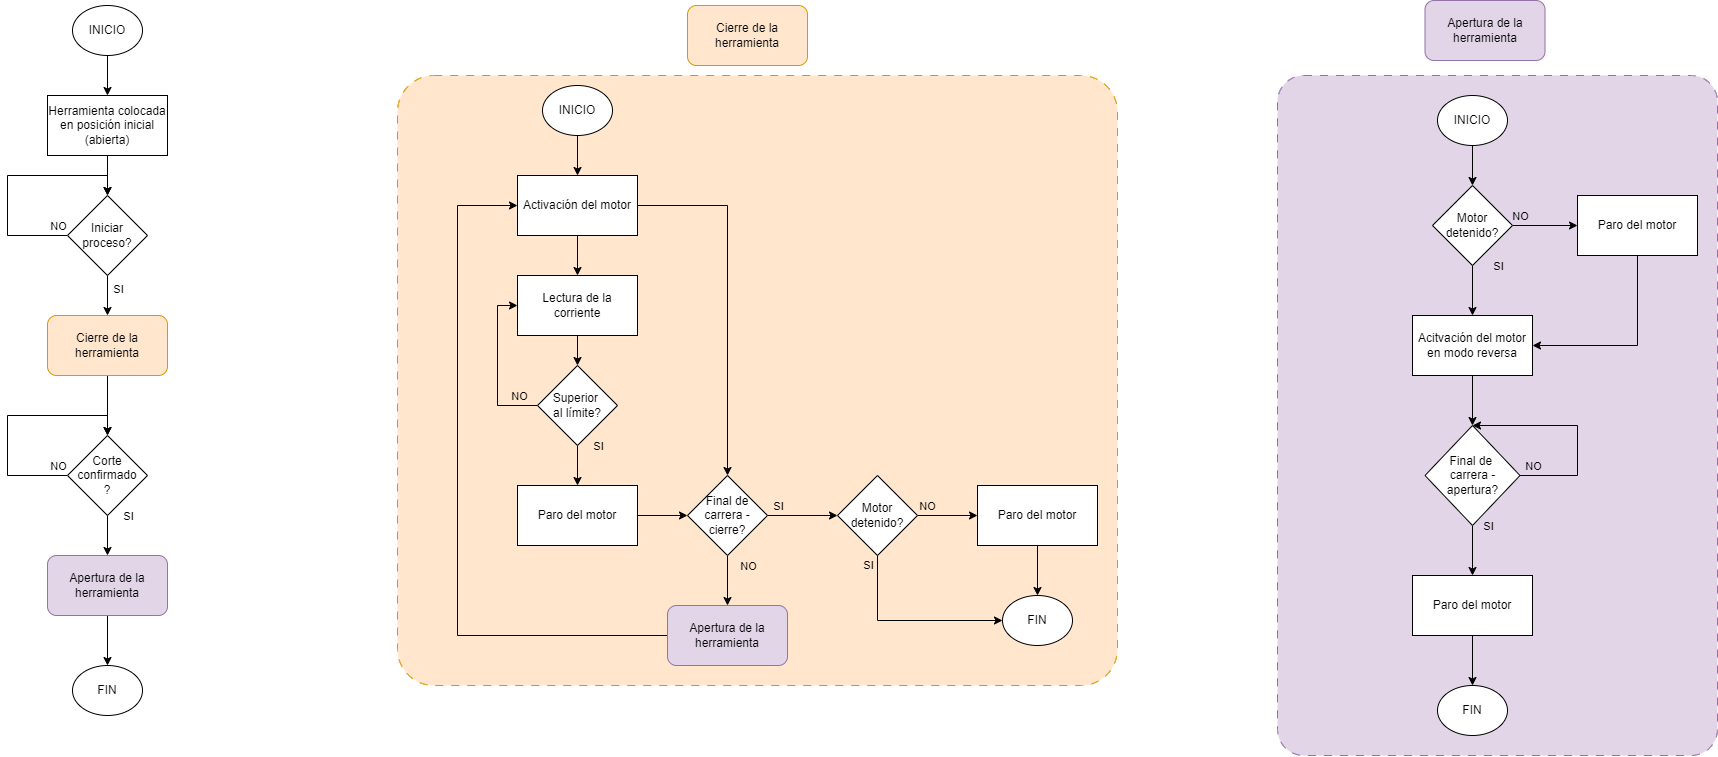

The diagram above was exported from draw.io. Its source (the exported page's mxGraphModel, read from the mxfile embedded in the PNG):
<mxGraphModel dx="1843" dy="887" grid="1" gridSize="10" guides="1" tooltips="1" connect="1" arrows="1" fold="1" page="1" pageScale="1" pageWidth="850" pageHeight="1100" math="0" shadow="0">
  <root>
    <mxCell id="0" />
    <mxCell id="1" parent="0" />
    <mxCell id="MIFRqi7RpM8teCbDewNQ-102" value="" style="rounded=1;whiteSpace=wrap;html=1;dashed=1;dashPattern=8 8;fillColor=#e1d5e7;strokeColor=#9673a6;arcSize=6;" vertex="1" parent="1">
      <mxGeometry x="1610" y="130" width="440" height="680" as="geometry" />
    </mxCell>
    <mxCell id="MIFRqi7RpM8teCbDewNQ-49" value="" style="rounded=1;whiteSpace=wrap;html=1;dashed=1;dashPattern=8 8;fillColor=#ffe6cc;strokeColor=#d79b00;arcSize=6;" vertex="1" parent="1">
      <mxGeometry x="730" y="130" width="720" height="610" as="geometry" />
    </mxCell>
    <mxCell id="MIFRqi7RpM8teCbDewNQ-10" style="edgeStyle=orthogonalEdgeStyle;rounded=0;orthogonalLoop=1;jettySize=auto;html=1;exitX=0.5;exitY=1;exitDx=0;exitDy=0;entryX=0.5;entryY=0;entryDx=0;entryDy=0;" edge="1" parent="1" source="MIFRqi7RpM8teCbDewNQ-1" target="MIFRqi7RpM8teCbDewNQ-8">
      <mxGeometry relative="1" as="geometry" />
    </mxCell>
    <mxCell id="MIFRqi7RpM8teCbDewNQ-1" value="INICIO" style="ellipse;whiteSpace=wrap;html=1;" vertex="1" parent="1">
      <mxGeometry x="405" y="60" width="70" height="50" as="geometry" />
    </mxCell>
    <mxCell id="MIFRqi7RpM8teCbDewNQ-4" style="edgeStyle=orthogonalEdgeStyle;rounded=0;orthogonalLoop=1;jettySize=auto;html=1;exitX=0;exitY=0.5;exitDx=0;exitDy=0;entryX=0.5;entryY=0;entryDx=0;entryDy=0;" edge="1" parent="1" source="MIFRqi7RpM8teCbDewNQ-3" target="MIFRqi7RpM8teCbDewNQ-3">
      <mxGeometry relative="1" as="geometry">
        <mxPoint x="380" y="170" as="targetPoint" />
        <Array as="points">
          <mxPoint x="340" y="290" />
          <mxPoint x="340" y="230" />
          <mxPoint x="440" y="230" />
        </Array>
      </mxGeometry>
    </mxCell>
    <mxCell id="MIFRqi7RpM8teCbDewNQ-25" value="NO" style="edgeLabel;html=1;align=center;verticalAlign=middle;resizable=0;points=[];" vertex="1" connectable="0" parent="MIFRqi7RpM8teCbDewNQ-4">
      <mxGeometry x="-0.7867" y="1" relative="1" as="geometry">
        <mxPoint x="16" y="-11" as="offset" />
      </mxGeometry>
    </mxCell>
    <mxCell id="MIFRqi7RpM8teCbDewNQ-11" style="edgeStyle=orthogonalEdgeStyle;rounded=0;orthogonalLoop=1;jettySize=auto;html=1;exitX=0.5;exitY=1;exitDx=0;exitDy=0;entryX=0.5;entryY=0;entryDx=0;entryDy=0;" edge="1" parent="1" source="MIFRqi7RpM8teCbDewNQ-3" target="MIFRqi7RpM8teCbDewNQ-7">
      <mxGeometry relative="1" as="geometry" />
    </mxCell>
    <mxCell id="MIFRqi7RpM8teCbDewNQ-26" value="SI" style="edgeLabel;html=1;align=center;verticalAlign=middle;resizable=0;points=[];" vertex="1" connectable="0" parent="MIFRqi7RpM8teCbDewNQ-11">
      <mxGeometry x="-0.35" y="1" relative="1" as="geometry">
        <mxPoint x="9" as="offset" />
      </mxGeometry>
    </mxCell>
    <mxCell id="MIFRqi7RpM8teCbDewNQ-3" value="&lt;div&gt;Iniciar proceso?&lt;/div&gt;" style="rhombus;whiteSpace=wrap;html=1;" vertex="1" parent="1">
      <mxGeometry x="400" y="250" width="80" height="80" as="geometry" />
    </mxCell>
    <mxCell id="MIFRqi7RpM8teCbDewNQ-23" style="edgeStyle=orthogonalEdgeStyle;rounded=0;orthogonalLoop=1;jettySize=auto;html=1;exitX=0.5;exitY=1;exitDx=0;exitDy=0;entryX=0.5;entryY=0;entryDx=0;entryDy=0;" edge="1" parent="1" source="MIFRqi7RpM8teCbDewNQ-7" target="MIFRqi7RpM8teCbDewNQ-14">
      <mxGeometry relative="1" as="geometry" />
    </mxCell>
    <mxCell id="MIFRqi7RpM8teCbDewNQ-7" value="Cierre de la herramienta" style="rounded=1;whiteSpace=wrap;html=1;fillColor=#ffe6cc;strokeColor=#d79b00;" vertex="1" parent="1">
      <mxGeometry x="380" y="370" width="120" height="60" as="geometry" />
    </mxCell>
    <mxCell id="MIFRqi7RpM8teCbDewNQ-9" style="edgeStyle=orthogonalEdgeStyle;rounded=0;orthogonalLoop=1;jettySize=auto;html=1;exitX=0.5;exitY=1;exitDx=0;exitDy=0;entryX=0.5;entryY=0;entryDx=0;entryDy=0;" edge="1" parent="1" source="MIFRqi7RpM8teCbDewNQ-8" target="MIFRqi7RpM8teCbDewNQ-3">
      <mxGeometry relative="1" as="geometry">
        <mxPoint x="440" y="260" as="targetPoint" />
      </mxGeometry>
    </mxCell>
    <mxCell id="MIFRqi7RpM8teCbDewNQ-8" value="Herramienta colocada en posición inicial (abierta)" style="rounded=0;whiteSpace=wrap;html=1;" vertex="1" parent="1">
      <mxGeometry x="380" y="150" width="120" height="60" as="geometry" />
    </mxCell>
    <mxCell id="MIFRqi7RpM8teCbDewNQ-20" style="edgeStyle=orthogonalEdgeStyle;rounded=0;orthogonalLoop=1;jettySize=auto;html=1;exitX=0;exitY=0.5;exitDx=0;exitDy=0;entryX=0.5;entryY=0;entryDx=0;entryDy=0;" edge="1" parent="1" source="MIFRqi7RpM8teCbDewNQ-14" target="MIFRqi7RpM8teCbDewNQ-14">
      <mxGeometry relative="1" as="geometry">
        <mxPoint x="310" y="600" as="targetPoint" />
        <Array as="points">
          <mxPoint x="340" y="530" />
          <mxPoint x="340" y="470" />
          <mxPoint x="440" y="470" />
        </Array>
      </mxGeometry>
    </mxCell>
    <mxCell id="MIFRqi7RpM8teCbDewNQ-27" value="NO" style="edgeLabel;html=1;align=center;verticalAlign=middle;resizable=0;points=[];" vertex="1" connectable="0" parent="MIFRqi7RpM8teCbDewNQ-20">
      <mxGeometry x="-0.685" y="1" relative="1" as="geometry">
        <mxPoint x="27" y="-11" as="offset" />
      </mxGeometry>
    </mxCell>
    <mxCell id="MIFRqi7RpM8teCbDewNQ-24" style="edgeStyle=orthogonalEdgeStyle;rounded=0;orthogonalLoop=1;jettySize=auto;html=1;exitX=0.5;exitY=1;exitDx=0;exitDy=0;entryX=0.5;entryY=0;entryDx=0;entryDy=0;" edge="1" parent="1" source="MIFRqi7RpM8teCbDewNQ-14" target="MIFRqi7RpM8teCbDewNQ-22">
      <mxGeometry relative="1" as="geometry" />
    </mxCell>
    <mxCell id="MIFRqi7RpM8teCbDewNQ-33" value="SI" style="edgeLabel;html=1;align=center;verticalAlign=middle;resizable=0;points=[];" vertex="1" connectable="0" parent="MIFRqi7RpM8teCbDewNQ-24">
      <mxGeometry x="-0.6326" y="-1" relative="1" as="geometry">
        <mxPoint x="21" y="-7" as="offset" />
      </mxGeometry>
    </mxCell>
    <mxCell id="MIFRqi7RpM8teCbDewNQ-14" value="Corte confirmado&lt;div&gt;?&lt;/div&gt;" style="rhombus;whiteSpace=wrap;html=1;" vertex="1" parent="1">
      <mxGeometry x="400" y="490" width="80" height="80" as="geometry" />
    </mxCell>
    <mxCell id="MIFRqi7RpM8teCbDewNQ-34" style="edgeStyle=orthogonalEdgeStyle;rounded=0;orthogonalLoop=1;jettySize=auto;html=1;exitX=0.5;exitY=1;exitDx=0;exitDy=0;entryX=0.5;entryY=0;entryDx=0;entryDy=0;" edge="1" parent="1" source="MIFRqi7RpM8teCbDewNQ-22" target="MIFRqi7RpM8teCbDewNQ-30">
      <mxGeometry relative="1" as="geometry" />
    </mxCell>
    <mxCell id="MIFRqi7RpM8teCbDewNQ-22" value="Apertura de la herramienta" style="rounded=1;whiteSpace=wrap;html=1;fillColor=#e1d5e7;strokeColor=#9673a6;" vertex="1" parent="1">
      <mxGeometry x="380" y="610" width="120" height="60" as="geometry" />
    </mxCell>
    <mxCell id="MIFRqi7RpM8teCbDewNQ-30" value="FIN" style="ellipse;whiteSpace=wrap;html=1;" vertex="1" parent="1">
      <mxGeometry x="405" y="720" width="70" height="50" as="geometry" />
    </mxCell>
    <mxCell id="MIFRqi7RpM8teCbDewNQ-64" style="edgeStyle=orthogonalEdgeStyle;rounded=0;orthogonalLoop=1;jettySize=auto;html=1;exitX=0.5;exitY=1;exitDx=0;exitDy=0;entryX=0.5;entryY=0;entryDx=0;entryDy=0;" edge="1" parent="1" source="MIFRqi7RpM8teCbDewNQ-35" target="MIFRqi7RpM8teCbDewNQ-36">
      <mxGeometry relative="1" as="geometry" />
    </mxCell>
    <mxCell id="MIFRqi7RpM8teCbDewNQ-69" style="edgeStyle=orthogonalEdgeStyle;rounded=0;orthogonalLoop=1;jettySize=auto;html=1;exitX=1;exitY=0.5;exitDx=0;exitDy=0;entryX=0.5;entryY=0;entryDx=0;entryDy=0;" edge="1" parent="1" source="MIFRqi7RpM8teCbDewNQ-35" target="MIFRqi7RpM8teCbDewNQ-59">
      <mxGeometry relative="1" as="geometry">
        <mxPoint x="1070" y="440" as="targetPoint" />
      </mxGeometry>
    </mxCell>
    <mxCell id="MIFRqi7RpM8teCbDewNQ-35" value="Activación del motor" style="rounded=0;whiteSpace=wrap;html=1;" vertex="1" parent="1">
      <mxGeometry x="850" y="230" width="120" height="60" as="geometry" />
    </mxCell>
    <mxCell id="MIFRqi7RpM8teCbDewNQ-39" style="edgeStyle=orthogonalEdgeStyle;rounded=0;orthogonalLoop=1;jettySize=auto;html=1;exitX=0.5;exitY=1;exitDx=0;exitDy=0;entryX=0.5;entryY=0;entryDx=0;entryDy=0;" edge="1" parent="1" source="MIFRqi7RpM8teCbDewNQ-36" target="MIFRqi7RpM8teCbDewNQ-37">
      <mxGeometry relative="1" as="geometry" />
    </mxCell>
    <mxCell id="MIFRqi7RpM8teCbDewNQ-36" value="Lectura de la corriente" style="rounded=0;whiteSpace=wrap;html=1;" vertex="1" parent="1">
      <mxGeometry x="850" y="330" width="120" height="60" as="geometry" />
    </mxCell>
    <mxCell id="MIFRqi7RpM8teCbDewNQ-38" style="edgeStyle=orthogonalEdgeStyle;rounded=0;orthogonalLoop=1;jettySize=auto;html=1;exitX=0;exitY=0.5;exitDx=0;exitDy=0;entryX=0;entryY=0.5;entryDx=0;entryDy=0;" edge="1" parent="1" source="MIFRqi7RpM8teCbDewNQ-37" target="MIFRqi7RpM8teCbDewNQ-36">
      <mxGeometry relative="1" as="geometry" />
    </mxCell>
    <mxCell id="MIFRqi7RpM8teCbDewNQ-57" value="NO" style="edgeLabel;html=1;align=center;verticalAlign=middle;resizable=0;points=[];labelBackgroundColor=#FFE6CC;" vertex="1" connectable="0" parent="MIFRqi7RpM8teCbDewNQ-38">
      <mxGeometry x="-0.7625" relative="1" as="geometry">
        <mxPoint y="-10" as="offset" />
      </mxGeometry>
    </mxCell>
    <mxCell id="MIFRqi7RpM8teCbDewNQ-43" style="edgeStyle=orthogonalEdgeStyle;rounded=0;orthogonalLoop=1;jettySize=auto;html=1;exitX=0.5;exitY=1;exitDx=0;exitDy=0;entryX=0.5;entryY=0;entryDx=0;entryDy=0;" edge="1" parent="1" source="MIFRqi7RpM8teCbDewNQ-37" target="MIFRqi7RpM8teCbDewNQ-41">
      <mxGeometry relative="1" as="geometry" />
    </mxCell>
    <mxCell id="MIFRqi7RpM8teCbDewNQ-58" value="SI" style="edgeLabel;html=1;align=center;verticalAlign=middle;resizable=0;points=[];labelBackgroundColor=#FFE6CC;" vertex="1" connectable="0" parent="MIFRqi7RpM8teCbDewNQ-43">
      <mxGeometry x="-0.5" y="-3" relative="1" as="geometry">
        <mxPoint x="23" y="-10" as="offset" />
      </mxGeometry>
    </mxCell>
    <mxCell id="MIFRqi7RpM8teCbDewNQ-37" value="Superior&amp;nbsp;&lt;div&gt;al límite?&lt;/div&gt;" style="rhombus;whiteSpace=wrap;html=1;" vertex="1" parent="1">
      <mxGeometry x="870" y="420" width="80" height="80" as="geometry" />
    </mxCell>
    <mxCell id="MIFRqi7RpM8teCbDewNQ-65" style="edgeStyle=orthogonalEdgeStyle;rounded=0;orthogonalLoop=1;jettySize=auto;html=1;exitX=1;exitY=0.5;exitDx=0;exitDy=0;entryX=0;entryY=0.5;entryDx=0;entryDy=0;" edge="1" parent="1" source="MIFRqi7RpM8teCbDewNQ-41" target="MIFRqi7RpM8teCbDewNQ-59">
      <mxGeometry relative="1" as="geometry" />
    </mxCell>
    <mxCell id="MIFRqi7RpM8teCbDewNQ-41" value="Paro del motor" style="rounded=0;whiteSpace=wrap;html=1;" vertex="1" parent="1">
      <mxGeometry x="850" y="540" width="120" height="60" as="geometry" />
    </mxCell>
    <mxCell id="MIFRqi7RpM8teCbDewNQ-46" style="edgeStyle=orthogonalEdgeStyle;rounded=0;orthogonalLoop=1;jettySize=auto;html=1;exitX=0.5;exitY=1;exitDx=0;exitDy=0;entryX=0.5;entryY=0;entryDx=0;entryDy=0;" edge="1" parent="1" source="MIFRqi7RpM8teCbDewNQ-45" target="MIFRqi7RpM8teCbDewNQ-35">
      <mxGeometry relative="1" as="geometry" />
    </mxCell>
    <mxCell id="MIFRqi7RpM8teCbDewNQ-45" value="INICIO" style="ellipse;whiteSpace=wrap;html=1;" vertex="1" parent="1">
      <mxGeometry x="875" y="140" width="70" height="50" as="geometry" />
    </mxCell>
    <mxCell id="MIFRqi7RpM8teCbDewNQ-48" value="Cierre de la herramienta" style="rounded=1;whiteSpace=wrap;html=1;fillColor=#ffe6cc;strokeColor=#d79b00;" vertex="1" parent="1">
      <mxGeometry x="1020" y="60" width="120" height="60" as="geometry" />
    </mxCell>
    <mxCell id="MIFRqi7RpM8teCbDewNQ-56" style="edgeStyle=orthogonalEdgeStyle;rounded=0;orthogonalLoop=1;jettySize=auto;html=1;exitX=0;exitY=0.5;exitDx=0;exitDy=0;entryX=0;entryY=0.5;entryDx=0;entryDy=0;" edge="1" parent="1" source="MIFRqi7RpM8teCbDewNQ-103" target="MIFRqi7RpM8teCbDewNQ-35">
      <mxGeometry relative="1" as="geometry">
        <mxPoint x="1100" y="650" as="targetPoint" />
        <mxPoint x="1000" y="790" as="sourcePoint" />
        <Array as="points">
          <mxPoint x="790" y="690" />
          <mxPoint x="790" y="260" />
        </Array>
      </mxGeometry>
    </mxCell>
    <mxCell id="MIFRqi7RpM8teCbDewNQ-67" style="edgeStyle=orthogonalEdgeStyle;rounded=0;orthogonalLoop=1;jettySize=auto;html=1;exitX=0.5;exitY=1;exitDx=0;exitDy=0;entryX=0.5;entryY=0;entryDx=0;entryDy=0;" edge="1" parent="1" source="MIFRqi7RpM8teCbDewNQ-59" target="MIFRqi7RpM8teCbDewNQ-103">
      <mxGeometry relative="1" as="geometry">
        <mxPoint x="1060" y="660" as="targetPoint" />
      </mxGeometry>
    </mxCell>
    <mxCell id="MIFRqi7RpM8teCbDewNQ-68" value="NO" style="edgeLabel;html=1;align=center;verticalAlign=middle;resizable=0;points=[];labelBackgroundColor=#FFE6CC;" vertex="1" connectable="0" parent="MIFRqi7RpM8teCbDewNQ-67">
      <mxGeometry x="-0.28" y="-2" relative="1" as="geometry">
        <mxPoint x="22" y="-8" as="offset" />
      </mxGeometry>
    </mxCell>
    <mxCell id="MIFRqi7RpM8teCbDewNQ-72" style="edgeStyle=orthogonalEdgeStyle;rounded=0;orthogonalLoop=1;jettySize=auto;html=1;exitX=1;exitY=0.5;exitDx=0;exitDy=0;entryX=0;entryY=0.5;entryDx=0;entryDy=0;" edge="1" parent="1" source="MIFRqi7RpM8teCbDewNQ-59" target="MIFRqi7RpM8teCbDewNQ-71">
      <mxGeometry relative="1" as="geometry" />
    </mxCell>
    <mxCell id="MIFRqi7RpM8teCbDewNQ-105" value="SI" style="edgeLabel;html=1;align=center;verticalAlign=middle;resizable=0;points=[];labelBorderColor=none;labelBackgroundColor=#FFE6CC;" vertex="1" connectable="0" parent="MIFRqi7RpM8teCbDewNQ-72">
      <mxGeometry x="-0.7102" y="2" relative="1" as="geometry">
        <mxPoint y="-8" as="offset" />
      </mxGeometry>
    </mxCell>
    <mxCell id="MIFRqi7RpM8teCbDewNQ-59" value="&lt;div&gt;Final de carrera -cierre?&lt;/div&gt;" style="rhombus;whiteSpace=wrap;html=1;" vertex="1" parent="1">
      <mxGeometry x="1020" y="530" width="80" height="80" as="geometry" />
    </mxCell>
    <mxCell id="MIFRqi7RpM8teCbDewNQ-70" value="FIN" style="ellipse;whiteSpace=wrap;html=1;" vertex="1" parent="1">
      <mxGeometry x="1335" y="650" width="70" height="50" as="geometry" />
    </mxCell>
    <mxCell id="MIFRqi7RpM8teCbDewNQ-76" style="edgeStyle=orthogonalEdgeStyle;rounded=0;orthogonalLoop=1;jettySize=auto;html=1;exitX=1;exitY=0.5;exitDx=0;exitDy=0;entryX=0;entryY=0.5;entryDx=0;entryDy=0;" edge="1" parent="1" source="MIFRqi7RpM8teCbDewNQ-71" target="MIFRqi7RpM8teCbDewNQ-73">
      <mxGeometry relative="1" as="geometry" />
    </mxCell>
    <mxCell id="MIFRqi7RpM8teCbDewNQ-79" value="NO" style="edgeLabel;html=1;align=center;verticalAlign=middle;resizable=0;points=[];labelBackgroundColor=#FFE6CC;" vertex="1" connectable="0" parent="MIFRqi7RpM8teCbDewNQ-76">
      <mxGeometry x="-0.4133" y="2" relative="1" as="geometry">
        <mxPoint x="-8" y="-8" as="offset" />
      </mxGeometry>
    </mxCell>
    <mxCell id="MIFRqi7RpM8teCbDewNQ-77" style="edgeStyle=orthogonalEdgeStyle;rounded=0;orthogonalLoop=1;jettySize=auto;html=1;exitX=0.5;exitY=1;exitDx=0;exitDy=0;entryX=0;entryY=0.5;entryDx=0;entryDy=0;" edge="1" parent="1" source="MIFRqi7RpM8teCbDewNQ-71" target="MIFRqi7RpM8teCbDewNQ-70">
      <mxGeometry relative="1" as="geometry" />
    </mxCell>
    <mxCell id="MIFRqi7RpM8teCbDewNQ-80" value="SI" style="edgeLabel;html=1;align=center;verticalAlign=middle;resizable=0;points=[];labelBackgroundColor=#FFE6CC;" vertex="1" connectable="0" parent="MIFRqi7RpM8teCbDewNQ-77">
      <mxGeometry x="-0.7263" y="-1" relative="1" as="geometry">
        <mxPoint x="-9" y="-16" as="offset" />
      </mxGeometry>
    </mxCell>
    <mxCell id="MIFRqi7RpM8teCbDewNQ-71" value="Motor detenido?" style="rhombus;whiteSpace=wrap;html=1;" vertex="1" parent="1">
      <mxGeometry x="1170" y="530" width="80" height="80" as="geometry" />
    </mxCell>
    <mxCell id="MIFRqi7RpM8teCbDewNQ-78" style="edgeStyle=orthogonalEdgeStyle;rounded=0;orthogonalLoop=1;jettySize=auto;html=1;exitX=0.5;exitY=1;exitDx=0;exitDy=0;entryX=0.5;entryY=0;entryDx=0;entryDy=0;" edge="1" parent="1" source="MIFRqi7RpM8teCbDewNQ-73" target="MIFRqi7RpM8teCbDewNQ-70">
      <mxGeometry relative="1" as="geometry" />
    </mxCell>
    <mxCell id="MIFRqi7RpM8teCbDewNQ-73" value="Paro del motor" style="rounded=0;whiteSpace=wrap;html=1;" vertex="1" parent="1">
      <mxGeometry x="1310" y="540" width="120" height="60" as="geometry" />
    </mxCell>
    <mxCell id="MIFRqi7RpM8teCbDewNQ-85" style="edgeStyle=orthogonalEdgeStyle;rounded=0;orthogonalLoop=1;jettySize=auto;html=1;exitX=0.5;exitY=1;exitDx=0;exitDy=0;entryX=0.5;entryY=0;entryDx=0;entryDy=0;" edge="1" parent="1" source="MIFRqi7RpM8teCbDewNQ-81" target="MIFRqi7RpM8teCbDewNQ-82">
      <mxGeometry relative="1" as="geometry" />
    </mxCell>
    <mxCell id="MIFRqi7RpM8teCbDewNQ-81" value="INICIO" style="ellipse;whiteSpace=wrap;html=1;" vertex="1" parent="1">
      <mxGeometry x="1770" y="150" width="70" height="50" as="geometry" />
    </mxCell>
    <mxCell id="MIFRqi7RpM8teCbDewNQ-86" style="edgeStyle=orthogonalEdgeStyle;rounded=0;orthogonalLoop=1;jettySize=auto;html=1;exitX=1;exitY=0.5;exitDx=0;exitDy=0;entryX=0;entryY=0.5;entryDx=0;entryDy=0;" edge="1" parent="1" source="MIFRqi7RpM8teCbDewNQ-82" target="MIFRqi7RpM8teCbDewNQ-84">
      <mxGeometry relative="1" as="geometry" />
    </mxCell>
    <mxCell id="MIFRqi7RpM8teCbDewNQ-100" value="NO" style="edgeLabel;html=1;align=center;verticalAlign=middle;resizable=0;points=[];labelBackgroundColor=#E1D5E7;" vertex="1" connectable="0" parent="MIFRqi7RpM8teCbDewNQ-86">
      <mxGeometry x="-0.411" y="1" relative="1" as="geometry">
        <mxPoint x="-11" y="-9" as="offset" />
      </mxGeometry>
    </mxCell>
    <mxCell id="MIFRqi7RpM8teCbDewNQ-87" style="edgeStyle=orthogonalEdgeStyle;rounded=0;orthogonalLoop=1;jettySize=auto;html=1;exitX=0.5;exitY=1;exitDx=0;exitDy=0;entryX=0.5;entryY=0;entryDx=0;entryDy=0;" edge="1" parent="1" source="MIFRqi7RpM8teCbDewNQ-82" target="MIFRqi7RpM8teCbDewNQ-83">
      <mxGeometry relative="1" as="geometry" />
    </mxCell>
    <mxCell id="MIFRqi7RpM8teCbDewNQ-99" value="SI" style="edgeLabel;html=1;align=center;verticalAlign=middle;resizable=0;points=[];labelBackgroundColor=#E1D5E7;" vertex="1" connectable="0" parent="MIFRqi7RpM8teCbDewNQ-87">
      <mxGeometry x="-0.2857" y="-1" relative="1" as="geometry">
        <mxPoint x="26" y="-18" as="offset" />
      </mxGeometry>
    </mxCell>
    <mxCell id="MIFRqi7RpM8teCbDewNQ-82" value="Motor detenido?" style="rhombus;whiteSpace=wrap;html=1;" vertex="1" parent="1">
      <mxGeometry x="1765" y="240" width="80" height="80" as="geometry" />
    </mxCell>
    <mxCell id="MIFRqi7RpM8teCbDewNQ-90" style="edgeStyle=orthogonalEdgeStyle;rounded=0;orthogonalLoop=1;jettySize=auto;html=1;exitX=0.5;exitY=1;exitDx=0;exitDy=0;entryX=0.5;entryY=0;entryDx=0;entryDy=0;" edge="1" parent="1" source="MIFRqi7RpM8teCbDewNQ-83" target="MIFRqi7RpM8teCbDewNQ-89">
      <mxGeometry relative="1" as="geometry" />
    </mxCell>
    <mxCell id="MIFRqi7RpM8teCbDewNQ-83" value="Acitvación del motor en modo reversa" style="rounded=0;whiteSpace=wrap;html=1;" vertex="1" parent="1">
      <mxGeometry x="1745" y="370" width="120" height="60" as="geometry" />
    </mxCell>
    <mxCell id="MIFRqi7RpM8teCbDewNQ-88" style="edgeStyle=orthogonalEdgeStyle;rounded=0;orthogonalLoop=1;jettySize=auto;html=1;exitX=0.5;exitY=1;exitDx=0;exitDy=0;entryX=1;entryY=0.5;entryDx=0;entryDy=0;" edge="1" parent="1" source="MIFRqi7RpM8teCbDewNQ-84" target="MIFRqi7RpM8teCbDewNQ-83">
      <mxGeometry relative="1" as="geometry" />
    </mxCell>
    <mxCell id="MIFRqi7RpM8teCbDewNQ-84" value="Paro del motor" style="rounded=0;whiteSpace=wrap;html=1;" vertex="1" parent="1">
      <mxGeometry x="1910" y="250" width="120" height="60" as="geometry" />
    </mxCell>
    <mxCell id="MIFRqi7RpM8teCbDewNQ-93" style="edgeStyle=orthogonalEdgeStyle;rounded=0;orthogonalLoop=1;jettySize=auto;html=1;exitX=0.5;exitY=1;exitDx=0;exitDy=0;entryX=0.5;entryY=0;entryDx=0;entryDy=0;" edge="1" parent="1" source="MIFRqi7RpM8teCbDewNQ-89" target="MIFRqi7RpM8teCbDewNQ-91">
      <mxGeometry relative="1" as="geometry" />
    </mxCell>
    <mxCell id="MIFRqi7RpM8teCbDewNQ-98" value="SI" style="edgeLabel;html=1;align=center;verticalAlign=middle;resizable=0;points=[];labelBackgroundColor=#E1D5E7;" vertex="1" connectable="0" parent="MIFRqi7RpM8teCbDewNQ-93">
      <mxGeometry x="-0.4" y="-2" relative="1" as="geometry">
        <mxPoint x="17" y="-14" as="offset" />
      </mxGeometry>
    </mxCell>
    <mxCell id="MIFRqi7RpM8teCbDewNQ-89" value="Final de&amp;nbsp;&lt;div&gt;carrera - apertura?&lt;/div&gt;" style="rhombus;whiteSpace=wrap;html=1;" vertex="1" parent="1">
      <mxGeometry x="1757.5" y="480" width="95" height="100" as="geometry" />
    </mxCell>
    <mxCell id="MIFRqi7RpM8teCbDewNQ-94" style="edgeStyle=orthogonalEdgeStyle;rounded=0;orthogonalLoop=1;jettySize=auto;html=1;exitX=0.5;exitY=1;exitDx=0;exitDy=0;entryX=0.5;entryY=0;entryDx=0;entryDy=0;" edge="1" parent="1" source="MIFRqi7RpM8teCbDewNQ-91" target="MIFRqi7RpM8teCbDewNQ-92">
      <mxGeometry relative="1" as="geometry" />
    </mxCell>
    <mxCell id="MIFRqi7RpM8teCbDewNQ-91" value="Paro del motor" style="rounded=0;whiteSpace=wrap;html=1;" vertex="1" parent="1">
      <mxGeometry x="1745" y="630" width="120" height="60" as="geometry" />
    </mxCell>
    <mxCell id="MIFRqi7RpM8teCbDewNQ-92" value="FIN" style="ellipse;whiteSpace=wrap;html=1;" vertex="1" parent="1">
      <mxGeometry x="1770" y="740" width="70" height="50" as="geometry" />
    </mxCell>
    <mxCell id="MIFRqi7RpM8teCbDewNQ-96" style="edgeStyle=orthogonalEdgeStyle;rounded=0;orthogonalLoop=1;jettySize=auto;html=1;exitX=1;exitY=0.5;exitDx=0;exitDy=0;entryX=0.5;entryY=0;entryDx=0;entryDy=0;" edge="1" parent="1" source="MIFRqi7RpM8teCbDewNQ-89" target="MIFRqi7RpM8teCbDewNQ-89">
      <mxGeometry relative="1" as="geometry">
        <Array as="points">
          <mxPoint x="1910" y="530" />
          <mxPoint x="1910" y="480" />
        </Array>
      </mxGeometry>
    </mxCell>
    <mxCell id="MIFRqi7RpM8teCbDewNQ-97" value="NO" style="edgeLabel;html=1;align=center;verticalAlign=middle;resizable=0;points=[];labelBackgroundColor=#E1D5E7;" vertex="1" connectable="0" parent="MIFRqi7RpM8teCbDewNQ-96">
      <mxGeometry x="-0.7694" y="-4" relative="1" as="geometry">
        <mxPoint x="-12" y="-14" as="offset" />
      </mxGeometry>
    </mxCell>
    <mxCell id="MIFRqi7RpM8teCbDewNQ-101" value="Apertura de la herramienta" style="rounded=1;whiteSpace=wrap;html=1;fillColor=#e1d5e7;strokeColor=#9673a6;" vertex="1" parent="1">
      <mxGeometry x="1757.5" y="55" width="120" height="60" as="geometry" />
    </mxCell>
    <mxCell id="MIFRqi7RpM8teCbDewNQ-103" value="Apertura de la herramienta" style="rounded=1;whiteSpace=wrap;html=1;fillColor=#e1d5e7;strokeColor=#9673a6;" vertex="1" parent="1">
      <mxGeometry x="1000" y="660" width="120" height="60" as="geometry" />
    </mxCell>
  </root>
</mxGraphModel>